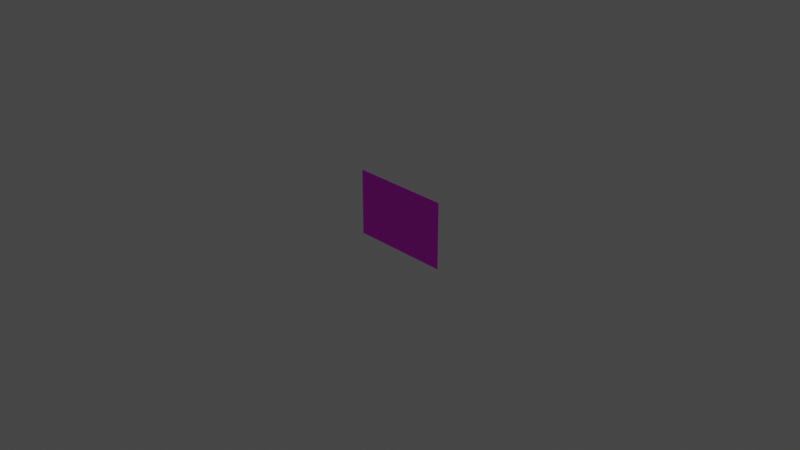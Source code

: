 # Source: wpostor1.blend  (saved by Blender 3.4.6; exported with 4.5.12 LTS)
import bpy
from mathutils import Matrix  # noqa: F401  (used for matrix-valued properties, if any)

bpy.ops.wm.read_factory_settings(use_empty=True)
scene = bpy.context.scene
scene.name = 'Scene'

# ---- collections
col_collection = bpy.data.collections.new('Collection'); scene.collection.children.link(col_collection)

# ---- images (referenced by path relative to the original .blend; pixels are not part of the script)
import os
ASSET_DIR = os.environ.get("B2B_ASSET_DIR", "")  # directory of the original .blend (textures are referenced by path, not embedded)
HERE = os.path.dirname(os.path.abspath(__file__))  # packed textures are extracted next to this script under _unpacked/

def load_image(name, relpath, width, height, colorspace="sRGB"):
    """Load a texture the original file referenced (path relative to the .blend, or extracted next to this script)."""
    p = next((c for c in (os.path.join(HERE, relpath), os.path.join(ASSET_DIR, relpath)) if relpath and os.path.exists(c)), "")
    if p:
        img = bpy.data.images.load(p, check_existing=True)
        img.name = name
    else:  # same state as the original file: an image datablock whose file is absent (Cycles renders it pink)
        img = bpy.data.images.new(name, width, height)
        img.source = "FILE"
        img.filepath = "//" + (relpath or name)
    img.colorspace_settings.name = colorspace
    return img
img_5_png = load_image('スライド5.PNG', 'spatial-unity-starter-template-main/Assets/Space_hari/prehub/texture/スライド5.PNG', 1024, 1024, 'sRGB')

# ---- materials (node trees are filled in below, after node groups)
mat_5 = bpy.data.materials.new('マテリアル5')
mat_5.use_transparent_shadow = False

# ---- material node trees
mat_5.use_nodes = True; mat_5.node_tree.nodes.clear()
_N = mat_5.node_tree.nodes; _L = mat_5.node_tree.links
n0 = _N.new('ShaderNodeBsdfPrincipled'); n0.name = 'プリンシプルBSDF'; n0.location = (10, 300)
n0.distribution = 'GGX'
n0.subsurface_method = 'RANDOM_WALK_SKIN'
n0.inputs[3].default_value = 1.45
n0.inputs[27].default_value = (0.0, 0.0, 0.0, 1.0)
n0.inputs[28].default_value = 1.0
n1 = _N.new('ShaderNodeOutputMaterial'); n1.name = 'マテリアル出力'; n1.location = (300, 300)
n2 = _N.new('ShaderNodeTexImage'); n2.name = '画像テクスチャ'; n2.location = (-280, 280)
n2.image = img_5_png
_L.new(n0.outputs[0], n1.inputs[0])
_L.new(n2.outputs[0], n0.inputs[0])
n1.is_active_output = True

# ---- world
world_world = bpy.data.worlds.new('World'); scene.world = world_world
world_world.use_nodes = True; world_world.node_tree.nodes.clear()
_N = world_world.node_tree.nodes; _L = world_world.node_tree.links
n0 = _N.new('ShaderNodeOutputWorld'); n0.name = 'World Output'; n0.location = (300, 300)
n1 = _N.new('ShaderNodeBackground'); n1.name = 'Background'; n1.location = (10, 300)
n1.inputs[0].default_value = (0.05088, 0.05088, 0.05088, 1.0)
_L.new(n1.outputs[0], n0.inputs[0])
n0.is_active_output = True
world_world.color = (0.05088, 0.05088, 0.05088)
world_world.use_sun_shadow = False
world_world.sun_shadow_jitter_overblur = 0.0

# ---- cameras
cam_camera = bpy.data.cameras.new('Camera')
cam_camera.clip_end = 100.0
cam_camera.ortho_scale = 7.314

# ---- lights
light_light = bpy.data.lights.new('Light', 'POINT')
light_light.transmission_factor = 0.0
light_light.energy = 1000.0
light_light.shadow_soft_size = 0.1
light_light.shadow_maximum_resolution = 0.006
light_light.use_absolute_resolution = True

# ---- meshes
me_003 = bpy.data.meshes.new('立方体.003')
me_003.from_pydata([], [], [])
_uv = me_003.uv_layers.new(name='UVマップ')
_uv.uv.foreach_set('vector', [])
me_003.update()
me_002 = bpy.data.meshes.new('平面.002')
me_002.from_pydata([(-1.0, -1.0, 0.0), (1.0, -1.0, 0.0), (-1.0, 1.0, 0.0), (1.0, 1.0, 0.0), (-1.0, -1.0, -0.003063), (1.0, -1.0, -0.003063), (-1.0, 1.0, -0.003063), (1.0, 1.0, -0.003063)], [], [(0, 1, 3, 2), (4, 6, 7, 5)])
_uv = me_002.uv_layers.new(name='UVマップ')
_uv.uv.foreach_set('vector', [0.6759, 0.861, 0.899, 0.861, 0.899, 0.9993, 0.6759, 0.9993, 0.8996, 0.8604, 0.8996, 0.9996, 0.6752, 0.9996, 0.6752, 0.8604])
me_002.materials.append(mat_5)
me_002.update()

# ---- objects
ob_light = bpy.data.objects.new('Light', light_light)
ob_camera = bpy.data.objects.new('Camera', cam_camera)
ob_002 = bpy.data.objects.new('立方体.002', me_003)
ob_x = bpy.data.objects.new('平面', me_002)

# ---- transforms, parenting, visibility, modifiers, constraints
ob_light.location = (4.076, 1.005, 5.904)
ob_light.rotation_euler = (0.6503, 0.05522, 1.866)
ob_light.lock_rotations_4d = False
ob_light.empty_display_type = 'ARROWS'
ob_light.color = (0.0, 0.0, 0.0, 0.0)
ob_light.lineart.crease_threshold = 0.0
ob_camera.location = (7.359, -6.926, 4.958)
ob_camera.rotation_euler = (1.109, 0.0, 0.8149)
ob_camera.lock_rotations_4d = False
ob_camera.empty_display_type = 'ARROWS'
ob_camera.color = (0.0, 0.0, 0.0, 0.0)
ob_camera.display_type = 'WIRE'
ob_camera.lineart.crease_threshold = 0.0
ob_002.location = (0.0, 0.0, 0.0)
ob_x.location = (0.0, 0.0, 0.0)
ob_x.rotation_euler = (1.571, -0.0, 0.0)
ob_x.scale = (0.5537, 0.3645, 1.0)

# ---- collection membership
col_collection.objects.link(ob_light)
col_collection.objects.link(ob_camera)
col_collection.objects.link(ob_002)
col_collection.objects.link(ob_x)

# ---- scene / render settings (as saved in the file)
scene.camera = ob_camera
scene.frame_start = 1; scene.frame_end = 250; scene.frame_set(1)
scene.render.engine = 'BLENDER_EEVEE_NEXT'
scene.cycles.sampling_pattern = 'TABULATED_SOBOL'
scene.cycles.use_light_tree = False
scene.view_settings.view_transform = 'Filmic'
bpy.context.view_layer.update()
